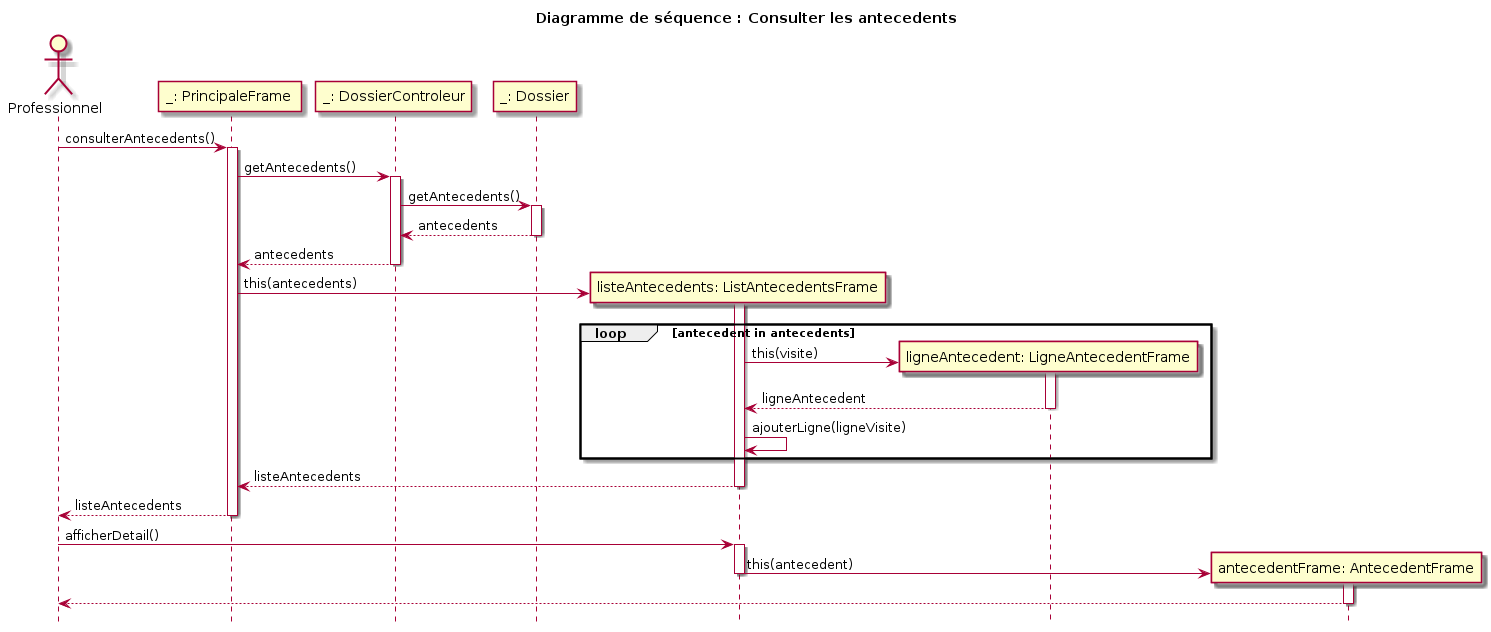

The diagram above was rendered by PlantUML. Its source (embedded in the PNG):
@startuml

title Diagramme de séquence : Consulter les antecedents
hide footbox

actor "Professionnel" as pro

participant "_: PrincipaleFrame " as pf
pro -> pf : consulterAntecedents()
activate pf
    participant "_: DossierControleur" as dc
    pf -> dc : getAntecedents()
    activate dc
    participant "_: Dossier" as d
    dc -> d : getAntecedents()
    activate d
    d --> dc : antecedents
    deactivate d
    dc --> pf : antecedents
    deactivate dc
    create participant "listeAntecedents: ListAntecedentsFrame" as laf
    pf -> laf: this(antecedents)
    activate laf
    loop antecedent in antecedents
        create participant "ligneAntecedent: LigneAntecedentFrame" as lf
            laf -> lf : this(visite)
            activate lf
            lf --> laf : ligneAntecedent
            deactivate lf
        laf -> laf : ajouterLigne(ligneVisite)
    end
    laf --> pf : listeAntecedents
    deactivate laf
    pf --> pro : listeAntecedents
deactivate pf

pro -> laf : afficherDetail()
activate laf
create participant "antecedentFrame: AntecedentFrame" as af
    laf -> af: this(antecedent)
    deactivate laf
    activate af
    af --> pro 
    deactivate af


@enduml